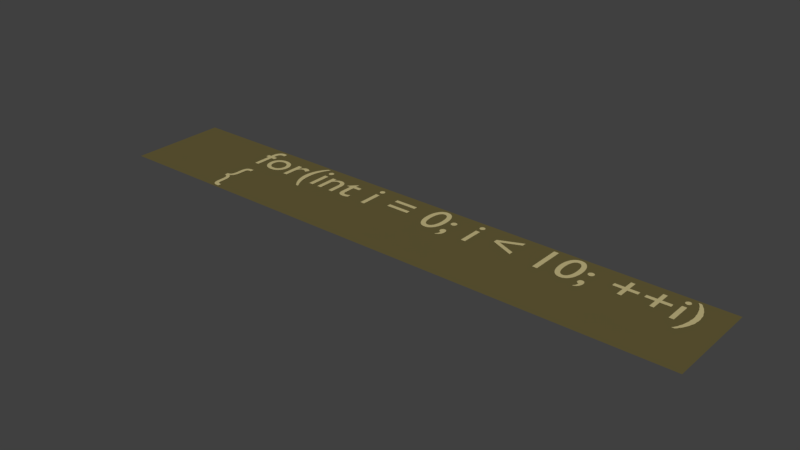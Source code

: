 # Source: 5.blend  (saved by Blender 2.78.0; exported with 4.5.12 LTS)
import bpy
from mathutils import Matrix  # noqa: F401  (used for matrix-valued properties, if any)

bpy.ops.wm.read_factory_settings(use_empty=True)
scene = bpy.context.scene
scene.name = 'Scene'

# ---- collections
col_collection_1 = bpy.data.collections.new('Collection 1'); scene.collection.children.link(col_collection_1)

# ---- materials (node trees are filled in below, after node groups)
mat_material_009 = bpy.data.materials.new('Material.009')
mat_material_009.alpha_threshold = 0.0
mat_material_009.use_transparent_shadow = False
mat_material_009.diffuse_color = (0.5395, 0.4621, 0.2232, 1.0)
mat_material_009.roughness = 0.5
mat_material_010 = bpy.data.materials.new('Material.010')
mat_material_010.alpha_threshold = 0.0
mat_material_010.use_transparent_shadow = False
mat_material_010.diffuse_color = (0.1274, 0.1046, 0.0382, 1.0)
mat_material_010.roughness = 0.5

# ---- material node trees

# ---- world
world_world = bpy.data.worlds.new('World'); scene.world = world_world
world_world.color = (0.05088, 0.05088, 0.05088)
world_world.use_sun_shadow = False
world_world.sun_shadow_jitter_overblur = 0.0
world_world.cycles.sampling_method = 'MANUAL'

# ---- meshes
me_mesh_005 = bpy.data.meshes.new('Mesh.005')
me_mesh_005.from_pydata([(1.14, -6.781, 0.0), (1.159, -6.782, 0.0), (1.176, -6.786, 0.0), (1.19, -6.792, 0.0), (1.203, -6.801, 0.0), (1.213, -6.811, 0.0), (1.221, -6.824, 0.0), (1.228, -6.839, 0.0), (1.233, -6.856, 0.0), (1.237, -6.876, 0.0), (1.239, -6.897, 0.0), (1.241, -6.919, 0.0), (1.241, -6.944, 0.0), (1.241, -7.032, 0.0), (1.242, -7.06, 0.0), (1.244, -7.085, 0.0), (1.248, -7.109, 0.0), (1.254, -7.13, 0.0), (1.262, -7.148, 0.0), (1.272, -7.164, 0.0), (1.284, -7.178, 0.0), (1.299, -7.19, 0.0), (1.316, -7.199, 0.0), (1.335, -7.205, 0.0), (1.358, -7.209, 0.0), (1.383, -7.21, 0.0), (1.422, -7.21, 0.0), (1.422, -7.134, 0.0), (1.407, -7.134, 0.0), (1.391, -7.134, 0.0), (1.376, -7.132, 0.0), (1.364, -7.13, 0.0), (1.354, -7.126, 0.0), (1.346, -7.121, 0.0), (1.339, -7.115, 0.0), (1.333, -7.106, 0.0), (1.329, -7.096, 0.0), (1.326, -7.084, 0.0), (1.324, -7.069, 0.0), (1.323, -7.052, 0.0), (1.323, -7.033, 0.0), (1.323, -6.961, 0.0), (1.322, -6.929, 0.0), (1.321, -6.9, 0.0), (1.318, -6.874, 0.0), (1.313, -6.851, 0.0), (1.307, -6.831, 0.0), (1.3, -6.812, 0.0), (1.291, -6.796, 0.0), (1.281, -6.782, 0.0), (1.269, -6.77, 0.0), (1.255, -6.759, 0.0), (1.239, -6.749, 0.0), (1.221, -6.741, 0.0), (1.239, -6.733, 0.0), (1.255, -6.723, 0.0), (1.269, -6.712, 0.0), (1.281, -6.7, 0.0), (1.291, -6.686, 0.0), (1.3, -6.67, 0.0), (1.307, -6.651, 0.0), (1.313, -6.631, 0.0), (1.318, -6.608, 0.0), (1.321, -6.582, 0.0), (1.322, -6.553, 0.0), (1.323, -6.521, 0.0), (1.323, -6.449, 0.0), (1.323, -6.43, 0.0), (1.324, -6.413, 0.0), (1.326, -6.398, 0.0), (1.329, -6.386, 0.0), (1.333, -6.376, 0.0), (1.339, -6.367, 0.0), (1.346, -6.361, 0.0), (1.354, -6.356, 0.0), (1.364, -6.352, 0.0), (1.376, -6.35, 0.0), (1.391, -6.348, 0.0), (1.407, -6.348, 0.0), (1.422, -6.348, 0.0), (1.422, -6.272, 0.0), (1.383, -6.272, 0.0), (1.358, -6.273, 0.0), (1.335, -6.277, 0.0), (1.316, -6.284, 0.0), (1.299, -6.292, 0.0), (1.284, -6.304, 0.0), (1.272, -6.318, 0.0), (1.262, -6.334, 0.0), (1.254, -6.352, 0.0), (1.248, -6.373, 0.0), (1.244, -6.397, 0.0), (1.242, -6.422, 0.0), (1.241, -6.45, 0.0), (1.241, -6.538, 0.0), (1.241, -6.563, 0.0), (1.239, -6.585, 0.0), (1.237, -6.607, 0.0), (1.233, -6.626, 0.0), (1.228, -6.643, 0.0), (1.221, -6.658, 0.0), (1.213, -6.671, 0.0), (1.203, -6.681, 0.0), (1.19, -6.69, 0.0), (1.176, -6.696, 0.0), (1.159, -6.7, 0.0), (1.14, -6.701, 0.0), (10.72, -5.768, 0.0), (10.72, -5.813, 0.0), (10.71, -5.856, 0.0), (10.71, -5.898, 0.0), (10.7, -5.94, 0.0), (10.69, -5.98, 0.0), (10.68, -6.018, 0.0), (10.67, -6.056, 0.0), (10.65, -6.093, 0.0), (10.64, -6.129, 0.0), (10.62, -6.164, 0.0), (10.6, -6.197, 0.0), (10.57, -6.23, 0.0), (10.63, -6.23, 0.0), (10.66, -6.199, 0.0), (10.68, -6.166, 0.0), (10.71, -6.132, 0.0), (10.73, -6.095, 0.0), (10.75, -6.057, 0.0), (10.77, -6.018, 0.0), (10.78, -5.977, 0.0), (10.8, -5.936, 0.0), (10.81, -5.894, 0.0), (10.81, -5.852, 0.0), (10.82, -5.81, 0.0), (10.82, -5.768, 0.0), (10.82, -5.726, 0.0), (10.81, -5.684, 0.0), (10.81, -5.642, 0.0), (10.8, -5.6, 0.0), (10.78, -5.559, 0.0), (10.77, -5.518, 0.0), (10.75, -5.479, 0.0), (10.73, -5.441, 0.0), (10.71, -5.404, 0.0), (10.68, -5.37, 0.0), (10.66, -5.337, 0.0), (10.63, -5.306, 0.0), (10.57, -5.306, 0.0), (10.6, -5.339, 0.0), (10.62, -5.372, 0.0), (10.64, -5.407, 0.0), (10.65, -5.443, 0.0), (10.67, -5.48, 0.0), (10.68, -5.517, 0.0), (10.69, -5.556, 0.0), (10.7, -5.596, 0.0), (10.71, -5.638, 0.0), (10.71, -5.68, 0.0), (10.72, -5.723, 0.0), (10.5, -5.551, 0.0), (10.41, -5.551, 0.0), (10.41, -6.0, 0.0), (10.5, -6.0, 0.0), (10.51, -5.415, 0.0), (10.51, -5.408, 0.0), (10.5, -5.401, 0.0), (10.5, -5.394, 0.0), (10.5, -5.388, 0.0), (10.49, -5.383, 0.0), (10.49, -5.378, 0.0), (10.49, -5.373, 0.0), (10.48, -5.369, 0.0), (10.47, -5.366, 0.0), (10.47, -5.364, 0.0), (10.46, -5.362, 0.0), (10.45, -5.362, 0.0), (10.45, -5.362, 0.0), (10.44, -5.364, 0.0), (10.43, -5.366, 0.0), (10.43, -5.369, 0.0), (10.42, -5.373, 0.0), (10.42, -5.378, 0.0), (10.41, -5.383, 0.0), (10.41, -5.388, 0.0), (10.4, -5.394, 0.0), (10.4, -5.401, 0.0), (10.4, -5.408, 0.0), (10.4, -5.415, 0.0), (10.4, -5.422, 0.0), (10.4, -5.429, 0.0), (10.4, -5.436, 0.0), (10.41, -5.442, 0.0), (10.41, -5.447, 0.0), (10.42, -5.452, 0.0), (10.42, -5.457, 0.0), (10.43, -5.461, 0.0), (10.43, -5.464, 0.0), (10.44, -5.466, 0.0), (10.45, -5.468, 0.0), (10.45, -5.468, 0.0), (10.46, -5.468, 0.0), (10.47, -5.466, 0.0), (10.47, -5.464, 0.0), (10.48, -5.461, 0.0), (10.49, -5.457, 0.0), (10.49, -5.452, 0.0), (10.49, -5.447, 0.0), (10.5, -5.442, 0.0), (10.5, -5.436, 0.0), (10.5, -5.429, 0.0), (10.51, -5.422, 0.0), (10.01, -5.411, 0.0), (10.01, -5.606, 0.0), (9.815, -5.606, 0.0), (9.815, -5.688, 0.0), (10.01, -5.688, 0.0), (10.01, -5.883, 0.0), (10.09, -5.883, 0.0), (10.09, -5.688, 0.0), (10.29, -5.688, 0.0), (10.29, -5.606, 0.0), (10.09, -5.606, 0.0), (10.09, -5.411, 0.0), (9.426, -5.411, 0.0), (9.426, -5.606, 0.0), (9.231, -5.606, 0.0), (9.231, -5.688, 0.0), (9.426, -5.688, 0.0), (9.426, -5.883, 0.0), (9.508, -5.883, 0.0), (9.508, -5.688, 0.0), (9.703, -5.688, 0.0), (9.703, -5.606, 0.0), (9.508, -5.606, 0.0), (9.508, -5.411, 0.0), (8.847, -5.602, 0.0), (8.846, -5.594, 0.0), (8.845, -5.586, 0.0), (8.842, -5.579, 0.0), (8.839, -5.572, 0.0), (8.834, -5.565, 0.0), (8.829, -5.56, 0.0), (8.824, -5.555, 0.0), (8.817, -5.55, 0.0), (8.81, -5.547, 0.0), (8.803, -5.544, 0.0), (8.795, -5.543, 0.0), (8.787, -5.542, 0.0), (8.779, -5.543, 0.0), (8.771, -5.544, 0.0), (8.764, -5.547, 0.0), (8.757, -5.55, 0.0), (8.75, -5.555, 0.0), (8.745, -5.56, 0.0), (8.74, -5.565, 0.0), (8.735, -5.572, 0.0), (8.732, -5.579, 0.0), (8.729, -5.586, 0.0), (8.728, -5.594, 0.0), (8.727, -5.602, 0.0), (8.728, -5.61, 0.0), (8.729, -5.618, 0.0), (8.732, -5.625, 0.0), (8.735, -5.632, 0.0), (8.74, -5.639, 0.0), (8.745, -5.644, 0.0), (8.75, -5.649, 0.0), (8.757, -5.654, 0.0), (8.764, -5.657, 0.0), (8.771, -5.66, 0.0), (8.779, -5.661, 0.0), (8.787, -5.662, 0.0), (8.795, -5.661, 0.0), (8.803, -5.66, 0.0), (8.81, -5.657, 0.0), (8.817, -5.654, 0.0), (8.824, -5.649, 0.0), (8.829, -5.644, 0.0), (8.834, -5.639, 0.0), (8.839, -5.632, 0.0), (8.842, -5.625, 0.0), (8.845, -5.618, 0.0), (8.846, -5.61, 0.0), (8.739, -6.115, 0.0), (8.757, -6.109, 0.0), (8.773, -6.101, 0.0), (8.788, -6.092, 0.0), (8.801, -6.082, 0.0), (8.813, -6.071, 0.0), (8.824, -6.058, 0.0), (8.833, -6.044, 0.0), (8.84, -6.03, 0.0), (8.846, -6.014, 0.0), (8.85, -5.997, 0.0), (8.852, -5.98, 0.0), (8.853, -5.962, 0.0), (8.852, -5.949, 0.0), (8.851, -5.937, 0.0), (8.848, -5.926, 0.0), (8.845, -5.915, 0.0), (8.84, -5.905, 0.0), (8.835, -5.896, 0.0), (8.829, -5.888, 0.0), (8.822, -5.882, 0.0), (8.814, -5.876, 0.0), (8.805, -5.872, 0.0), (8.796, -5.87, 0.0), (8.786, -5.869, 0.0), (8.778, -5.869, 0.0), (8.77, -5.871, 0.0), (8.762, -5.873, 0.0), (8.755, -5.876, 0.0), (8.749, -5.88, 0.0), (8.743, -5.885, 0.0), (8.738, -5.89, 0.0), (8.734, -5.896, 0.0), (8.731, -5.904, 0.0), (8.728, -5.912, 0.0), (8.727, -5.92, 0.0), (8.726, -5.93, 0.0), (8.726, -5.938, 0.0), (8.728, -5.945, 0.0), (8.73, -5.952, 0.0), (8.733, -5.959, 0.0), (8.736, -5.965, 0.0), (8.741, -5.97, 0.0), (8.745, -5.975, 0.0), (8.751, -5.979, 0.0), (8.757, -5.983, 0.0), (8.764, -5.985, 0.0), (8.771, -5.988, 0.0), (8.779, -5.989, 0.0), (8.779, -5.999, 0.0), (8.78, -6.008, 0.0), (8.779, -6.018, 0.0), (8.779, -6.027, 0.0), (8.777, -6.036, 0.0), (8.775, -6.044, 0.0), (8.772, -6.053, 0.0), (8.768, -6.062, 0.0), (8.763, -6.07, 0.0), (8.756, -6.079, 0.0), (8.748, -6.087, 0.0), (8.739, -6.096, 0.0), (8.648, -5.659, 0.0), (8.646, -5.608, 0.0), (8.641, -5.56, 0.0), (8.632, -5.516, 0.0), (8.62, -5.475, 0.0), (8.605, -5.438, 0.0), (8.587, -5.405, 0.0), (8.567, -5.377, 0.0), (8.544, -5.353, 0.0), (8.518, -5.334, 0.0), (8.49, -5.32, 0.0), (8.46, -5.312, 0.0), (8.428, -5.309, 0.0), (8.396, -5.312, 0.0), (8.366, -5.32, 0.0), (8.338, -5.334, 0.0), (8.312, -5.353, 0.0), (8.289, -5.377, 0.0), (8.268, -5.405, 0.0), (8.251, -5.438, 0.0), (8.236, -5.475, 0.0), (8.224, -5.516, 0.0), (8.215, -5.56, 0.0), (8.21, -5.608, 0.0), (8.208, -5.659, 0.0), (8.21, -5.71, 0.0), (8.215, -5.758, 0.0), (8.224, -5.802, 0.0), (8.236, -5.843, 0.0), (8.251, -5.88, 0.0), (8.269, -5.913, 0.0), (8.289, -5.941, 0.0), (8.312, -5.965, 0.0), (8.338, -5.984, 0.0), (8.366, -5.998, 0.0), (8.396, -6.006, 0.0), (8.428, -6.009, 0.0), (8.46, -6.006, 0.0), (8.49, -5.998, 0.0), (8.518, -5.984, 0.0), (8.544, -5.965, 0.0), (8.567, -5.941, 0.0), (8.588, -5.913, 0.0), (8.605, -5.88, 0.0), (8.62, -5.843, 0.0), (8.632, -5.802, 0.0), (8.641, -5.758, 0.0), (8.646, -5.71, 0.0), (8.55, -5.659, 0.0), (8.549, -5.698, 0.0), (8.546, -5.734, 0.0), (8.542, -5.767, 0.0), (8.535, -5.797, 0.0), (8.527, -5.824, 0.0), (8.517, -5.847, 0.0), (8.506, -5.868, 0.0), (8.493, -5.885, 0.0), (8.479, -5.898, 0.0), (8.463, -5.908, 0.0), (8.446, -5.914, 0.0), (8.428, -5.916, 0.0), (8.41, -5.914, 0.0), (8.393, -5.908, 0.0), (8.377, -5.898, 0.0), (8.363, -5.885, 0.0), (8.35, -5.868, 0.0), (8.339, -5.847, 0.0), (8.329, -5.824, 0.0), (8.321, -5.797, 0.0), (8.314, -5.767, 0.0), (8.31, -5.734, 0.0), (8.307, -5.698, 0.0), (8.306, -5.659, 0.0), (8.307, -5.62, 0.0), (8.31, -5.584, 0.0), (8.314, -5.551, 0.0), (8.321, -5.521, 0.0), (8.329, -5.494, 0.0), (8.339, -5.471, 0.0), (8.35, -5.45, 0.0), (8.363, -5.433, 0.0), (8.377, -5.42, 0.0), (8.393, -5.41, 0.0), (8.41, -5.404, 0.0), (8.428, -5.402, 0.0), (8.446, -5.404, 0.0), (8.463, -5.41, 0.0), (8.479, -5.42, 0.0), (8.493, -5.433, 0.0), (8.506, -5.45, 0.0), (8.517, -5.47, 0.0), (8.527, -5.494, 0.0), (8.535, -5.521, 0.0), (8.542, -5.551, 0.0), (8.546, -5.584, 0.0), (8.549, -5.62, 0.0), (7.978, -5.318, 0.0), (7.88, -5.318, 0.0), (7.88, -6.0, 0.0), (7.978, -6.0, 0.0), (6.871, -5.687, 0.0), (7.345, -5.889, 0.0), (7.345, -5.802, 0.0), (6.969, -5.646, 0.0), (7.345, -5.49, 0.0), (7.345, -5.403, 0.0), (6.871, -5.605, 0.0), (6.473, -5.551, 0.0), (6.384, -5.551, 0.0), (6.384, -6.0, 0.0), (6.473, -6.0, 0.0), (6.482, -5.415, 0.0), (6.482, -5.408, 0.0), (6.48, -5.401, 0.0), (6.478, -5.394, 0.0), (6.475, -5.388, 0.0), (6.471, -5.383, 0.0), (6.466, -5.378, 0.0), (6.461, -5.373, 0.0), (6.456, -5.369, 0.0), (6.45, -5.366, 0.0), (6.443, -5.364, 0.0), (6.436, -5.362, 0.0), (6.429, -5.362, 0.0), (6.422, -5.362, 0.0), (6.415, -5.364, 0.0), (6.408, -5.366, 0.0), (6.402, -5.369, 0.0), (6.397, -5.373, 0.0), (6.392, -5.378, 0.0), (6.387, -5.383, 0.0), (6.383, -5.388, 0.0), (6.38, -5.394, 0.0), (6.378, -5.401, 0.0), (6.376, -5.408, 0.0), (6.376, -5.415, 0.0), (6.376, -5.422, 0.0), (6.378, -5.429, 0.0), (6.38, -5.436, 0.0), (6.383, -5.442, 0.0), (6.387, -5.447, 0.0), (6.392, -5.452, 0.0), (6.397, -5.457, 0.0), (6.402, -5.461, 0.0), (6.408, -5.464, 0.0), (6.415, -5.466, 0.0), (6.422, -5.468, 0.0), (6.429, -5.468, 0.0), (6.436, -5.468, 0.0), (6.443, -5.466, 0.0), (6.45, -5.464, 0.0), (6.456, -5.461, 0.0), (6.461, -5.457, 0.0), (6.466, -5.452, 0.0), (6.471, -5.447, 0.0), (6.475, -5.442, 0.0), (6.478, -5.436, 0.0), (6.48, -5.429, 0.0), (6.482, -5.422, 0.0), (5.991, -5.602, 0.0), (5.99, -5.594, 0.0), (5.989, -5.586, 0.0), (5.986, -5.579, 0.0), (5.983, -5.572, 0.0), (5.978, -5.565, 0.0), (5.973, -5.56, 0.0), (5.968, -5.555, 0.0), (5.961, -5.55, 0.0), (5.954, -5.547, 0.0), (5.947, -5.544, 0.0), (5.939, -5.543, 0.0), (5.931, -5.542, 0.0), (5.923, -5.543, 0.0), (5.915, -5.544, 0.0), (5.908, -5.547, 0.0), (5.901, -5.55, 0.0), (5.894, -5.555, 0.0), (5.889, -5.56, 0.0), (5.884, -5.565, 0.0), (5.879, -5.572, 0.0), (5.876, -5.579, 0.0), (5.873, -5.586, 0.0), (5.872, -5.594, 0.0), (5.871, -5.602, 0.0), (5.872, -5.61, 0.0), (5.873, -5.618, 0.0), (5.876, -5.625, 0.0), (5.879, -5.632, 0.0), (5.884, -5.639, 0.0), (5.889, -5.644, 0.0), (5.894, -5.649, 0.0), (5.901, -5.654, 0.0), (5.908, -5.657, 0.0), (5.915, -5.66, 0.0), (5.923, -5.661, 0.0), (5.931, -5.662, 0.0), (5.939, -5.661, 0.0), (5.947, -5.66, 0.0), (5.954, -5.657, 0.0), (5.961, -5.654, 0.0), (5.968, -5.649, 0.0), (5.973, -5.644, 0.0), (5.978, -5.639, 0.0), (5.983, -5.632, 0.0), (5.986, -5.625, 0.0), (5.989, -5.618, 0.0), (5.99, -5.61, 0.0), (5.883, -6.115, 0.0), (5.901, -6.109, 0.0), (5.917, -6.101, 0.0), (5.932, -6.092, 0.0), (5.945, -6.082, 0.0), (5.957, -6.071, 0.0), (5.968, -6.058, 0.0), (5.977, -6.044, 0.0), (5.984, -6.03, 0.0), (5.99, -6.014, 0.0), (5.994, -5.997, 0.0), (5.996, -5.98, 0.0), (5.997, -5.962, 0.0), (5.996, -5.949, 0.0), (5.995, -5.937, 0.0), (5.992, -5.926, 0.0), (5.989, -5.915, 0.0), (5.984, -5.905, 0.0), (5.979, -5.896, 0.0), (5.973, -5.888, 0.0), (5.966, -5.882, 0.0), (5.958, -5.876, 0.0), (5.949, -5.872, 0.0), (5.94, -5.87, 0.0), (5.93, -5.869, 0.0), (5.922, -5.869, 0.0), (5.914, -5.871, 0.0), (5.906, -5.873, 0.0), (5.899, -5.876, 0.0), (5.893, -5.88, 0.0), (5.887, -5.885, 0.0), (5.882, -5.89, 0.0), (5.878, -5.896, 0.0), (5.875, -5.904, 0.0), (5.872, -5.912, 0.0), (5.871, -5.92, 0.0), (5.87, -5.93, 0.0), (5.87, -5.938, 0.0), (5.872, -5.945, 0.0), (5.874, -5.952, 0.0), (5.877, -5.959, 0.0), (5.88, -5.965, 0.0), (5.884, -5.97, 0.0), (5.889, -5.975, 0.0), (5.895, -5.979, 0.0), (5.901, -5.983, 0.0), (5.908, -5.985, 0.0), (5.915, -5.988, 0.0), (5.923, -5.989, 0.0), (5.923, -5.999, 0.0), (5.924, -6.008, 0.0), (5.923, -6.018, 0.0), (5.923, -6.027, 0.0), (5.921, -6.036, 0.0), (5.919, -6.044, 0.0), (5.916, -6.053, 0.0), (5.912, -6.062, 0.0), (5.907, -6.07, 0.0), (5.9, -6.079, 0.0), (5.892, -6.087, 0.0), (5.883, -6.096, 0.0), (5.792, -5.659, 0.0), (5.79, -5.608, 0.0), (5.785, -5.56, 0.0), (5.776, -5.516, 0.0), (5.764, -5.475, 0.0), (5.749, -5.438, 0.0), (5.731, -5.405, 0.0), (5.711, -5.377, 0.0), (5.688, -5.353, 0.0), (5.662, -5.334, 0.0), (5.634, -5.32, 0.0), (5.604, -5.312, 0.0), (5.572, -5.309, 0.0), (5.54, -5.312, 0.0), (5.51, -5.32, 0.0), (5.482, -5.334, 0.0), (5.456, -5.353, 0.0), (5.433, -5.377, 0.0), (5.413, -5.405, 0.0), (5.395, -5.438, 0.0), (5.38, -5.475, 0.0), (5.368, -5.516, 0.0), (5.359, -5.56, 0.0), (5.354, -5.608, 0.0), (5.352, -5.659, 0.0), (5.354, -5.71, 0.0), (5.359, -5.758, 0.0), (5.368, -5.802, 0.0), (5.38, -5.843, 0.0), (5.395, -5.88, 0.0), (5.413, -5.913, 0.0), (5.433, -5.941, 0.0), (5.456, -5.965, 0.0), (5.482, -5.984, 0.0), (5.51, -5.998, 0.0), (5.54, -6.006, 0.0), (5.572, -6.009, 0.0), (5.604, -6.006, 0.0), (5.634, -5.998, 0.0), (5.662, -5.984, 0.0), (5.688, -5.965, 0.0), (5.711, -5.941, 0.0), (5.731, -5.913, 0.0), (5.749, -5.88, 0.0), (5.764, -5.843, 0.0), (5.776, -5.802, 0.0), (5.785, -5.758, 0.0), (5.79, -5.71, 0.0), (5.694, -5.659, 0.0), (5.693, -5.698, 0.0), (5.69, -5.734, 0.0), (5.686, -5.767, 0.0), (5.679, -5.797, 0.0), (5.671, -5.824, 0.0), (5.662, -5.847, 0.0), (5.65, -5.868, 0.0), (5.637, -5.885, 0.0), (5.623, -5.898, 0.0), (5.607, -5.908, 0.0), (5.59, -5.914, 0.0), (5.572, -5.916, 0.0), (5.554, -5.914, 0.0), (5.537, -5.908, 0.0), (5.521, -5.898, 0.0), (5.507, -5.885, 0.0), (5.494, -5.868, 0.0), (5.483, -5.847, 0.0), (5.473, -5.824, 0.0), (5.465, -5.797, 0.0), (5.458, -5.767, 0.0), (5.454, -5.734, 0.0), (5.451, -5.698, 0.0), (5.45, -5.659, 0.0), (5.451, -5.62, 0.0), (5.454, -5.584, 0.0), (5.458, -5.551, 0.0), (5.465, -5.521, 0.0), (5.473, -5.494, 0.0), (5.482, -5.471, 0.0), (5.494, -5.45, 0.0), (5.507, -5.433, 0.0), (5.521, -5.42, 0.0), (5.537, -5.41, 0.0), (5.554, -5.404, 0.0), (5.572, -5.402, 0.0), (5.59, -5.404, 0.0), (5.607, -5.41, 0.0), (5.623, -5.42, 0.0), (5.637, -5.433, 0.0), (5.65, -5.45, 0.0), (5.661, -5.47, 0.0), (5.671, -5.494, 0.0), (5.679, -5.521, 0.0), (5.686, -5.551, 0.0), (5.69, -5.584, 0.0), (5.693, -5.62, 0.0), (4.516, -5.497, 0.0), (4.516, -5.579, 0.0), (4.988, -5.579, 0.0), (4.988, -5.497, 0.0), (4.516, -5.715, 0.0), (4.516, -5.797, 0.0), (4.988, -5.797, 0.0), (4.988, -5.715, 0.0), (4.117, -5.551, 0.0), (4.028, -5.551, 0.0), (4.028, -6.0, 0.0), (4.117, -6.0, 0.0), (4.126, -5.415, 0.0), (4.126, -5.408, 0.0), (4.124, -5.401, 0.0), (4.122, -5.394, 0.0), (4.119, -5.388, 0.0), (4.115, -5.383, 0.0), (4.11, -5.378, 0.0), (4.105, -5.373, 0.0), (4.1, -5.369, 0.0), (4.094, -5.366, 0.0), (4.087, -5.364, 0.0), (4.08, -5.362, 0.0), (4.073, -5.362, 0.0), (4.066, -5.362, 0.0), (4.059, -5.364, 0.0), (4.052, -5.366, 0.0), (4.046, -5.369, 0.0), (4.041, -5.373, 0.0), (4.036, -5.378, 0.0), (4.031, -5.383, 0.0), (4.027, -5.388, 0.0), (4.024, -5.394, 0.0), (4.022, -5.401, 0.0), (4.02, -5.408, 0.0), (4.02, -5.415, 0.0), (4.02, -5.422, 0.0), (4.022, -5.429, 0.0), (4.024, -5.436, 0.0), (4.027, -5.442, 0.0), (4.031, -5.447, 0.0), (4.036, -5.452, 0.0), (4.041, -5.457, 0.0), (4.046, -5.461, 0.0), (4.052, -5.464, 0.0), (4.059, -5.466, 0.0), (4.066, -5.468, 0.0), (4.073, -5.468, 0.0), (4.08, -5.468, 0.0), (4.087, -5.466, 0.0), (4.094, -5.464, 0.0), (4.1, -5.461, 0.0), (4.105, -5.457, 0.0), (4.11, -5.452, 0.0), (4.115, -5.447, 0.0), (4.119, -5.442, 0.0), (4.122, -5.436, 0.0), (4.124, -5.429, 0.0), (4.126, -5.422, 0.0), (3.519, -5.458, 0.0), (3.352, -5.621, 0.0), (3.352, -5.631, 0.0), (3.43, -5.631, 0.0), (3.43, -5.868, 0.0), (3.431, -5.888, 0.0), (3.434, -5.907, 0.0), (3.439, -5.924, 0.0), (3.446, -5.941, 0.0), (3.455, -5.955, 0.0), (3.467, -5.969, 0.0), (3.48, -5.981, 0.0), (3.495, -5.99, 0.0), (3.512, -5.998, 0.0), (3.532, -6.004, 0.0), (3.553, -6.008, 0.0), (3.576, -6.009, 0.0), (3.584, -6.009, 0.0), (3.592, -6.008, 0.0), (3.601, -6.007, 0.0), (3.61, -6.005, 0.0), (3.62, -6.003, 0.0), (3.629, -6.0, 0.0), (3.639, -5.998, 0.0), (3.649, -5.994, 0.0), (3.658, -5.991, 0.0), (3.667, -5.987, 0.0), (3.676, -5.983, 0.0), (3.684, -5.979, 0.0), (3.684, -5.896, 0.0), (3.675, -5.901, 0.0), (3.666, -5.906, 0.0), (3.658, -5.91, 0.0), (3.649, -5.914, 0.0), (3.64, -5.918, 0.0), (3.632, -5.921, 0.0), (3.624, -5.923, 0.0), (3.615, -5.925, 0.0), (3.607, -5.927, 0.0), (3.599, -5.928, 0.0), (3.591, -5.929, 0.0), (3.583, -5.929, 0.0), (3.576, -5.929, 0.0), (3.569, -5.928, 0.0), (3.562, -5.926, 0.0), (3.555, -5.923, 0.0), (3.548, -5.92, 0.0), (3.541, -5.915, 0.0), (3.535, -5.909, 0.0), (3.53, -5.902, 0.0), (3.525, -5.894, 0.0), (3.522, -5.884, 0.0), (3.52, -5.873, 0.0), (3.519, -5.861, 0.0), (3.519, -5.631, 0.0), (3.661, -5.631, 0.0), (3.661, -5.551, 0.0), (3.519, -5.551, 0.0), (3.002, -5.551, 0.0), (2.913, -5.551, 0.0), (2.913, -6.0, 0.0), (3.002, -6.0, 0.0), (3.002, -5.678, 0.0), (3.012, -5.667, 0.0), (3.022, -5.657, 0.0), (3.032, -5.648, 0.0), (3.041, -5.64, 0.0), (3.05, -5.634, 0.0), (3.059, -5.628, 0.0), (3.068, -5.623, 0.0), (3.077, -5.619, 0.0), (3.086, -5.617, 0.0), (3.095, -5.615, 0.0), (3.104, -5.613, 0.0), (3.114, -5.613, 0.0), (3.127, -5.614, 0.0), (3.139, -5.616, 0.0), (3.151, -5.621, 0.0), (3.161, -5.627, 0.0), (3.17, -5.634, 0.0), (3.178, -5.643, 0.0), (3.185, -5.653, 0.0), (3.191, -5.664, 0.0), (3.196, -5.677, 0.0), (3.199, -5.691, 0.0), (3.201, -5.706, 0.0), (3.202, -5.722, 0.0), (3.202, -6.0, 0.0), (3.291, -6.0, 0.0), (3.291, -5.723, 0.0), (3.29, -5.694, 0.0), (3.286, -5.667, 0.0), (3.279, -5.643, 0.0), (3.27, -5.621, 0.0), (3.259, -5.603, 0.0), (3.246, -5.586, 0.0), (3.232, -5.573, 0.0), (3.215, -5.562, 0.0), (3.198, -5.553, 0.0), (3.179, -5.547, 0.0), (3.159, -5.543, 0.0), (3.138, -5.542, 0.0), (3.126, -5.543, 0.0), (3.113, -5.544, 0.0), (3.101, -5.547, 0.0), (3.089, -5.55, 0.0), (3.077, -5.555, 0.0), (3.065, -5.56, 0.0), (3.054, -5.566, 0.0), (3.043, -5.573, 0.0), (3.032, -5.581, 0.0), (3.022, -5.59, 0.0), (3.013, -5.6, 0.0), (3.004, -5.61, 0.0), (3.002, -5.61, 0.0), (2.787, -5.551, 0.0), (2.698, -5.551, 0.0), (2.698, -6.0, 0.0), (2.787, -6.0, 0.0), (2.796, -5.415, 0.0), (2.796, -5.408, 0.0), (2.794, -5.401, 0.0), (2.792, -5.394, 0.0), (2.789, -5.388, 0.0), (2.785, -5.383, 0.0), (2.78, -5.378, 0.0), (2.775, -5.373, 0.0), (2.77, -5.369, 0.0), (2.764, -5.366, 0.0), (2.757, -5.364, 0.0), (2.75, -5.362, 0.0), (2.743, -5.362, 0.0), (2.736, -5.362, 0.0), (2.729, -5.364, 0.0), (2.722, -5.366, 0.0), (2.716, -5.369, 0.0), (2.711, -5.373, 0.0), (2.706, -5.378, 0.0), (2.701, -5.383, 0.0), (2.697, -5.388, 0.0), (2.694, -5.394, 0.0), (2.692, -5.401, 0.0), (2.69, -5.408, 0.0), (2.69, -5.415, 0.0), (2.69, -5.422, 0.0), (2.692, -5.429, 0.0), (2.694, -5.436, 0.0), (2.697, -5.442, 0.0), (2.701, -5.447, 0.0), (2.706, -5.452, 0.0), (2.711, -5.457, 0.0), (2.716, -5.461, 0.0), (2.722, -5.464, 0.0), (2.729, -5.466, 0.0), (2.736, -5.468, 0.0), (2.743, -5.468, 0.0), (2.75, -5.468, 0.0), (2.757, -5.466, 0.0), (2.764, -5.464, 0.0), (2.77, -5.461, 0.0), (2.775, -5.457, 0.0), (2.78, -5.452, 0.0), (2.785, -5.447, 0.0), (2.789, -5.442, 0.0), (2.792, -5.436, 0.0), (2.794, -5.429, 0.0), (2.796, -5.422, 0.0), (2.477, -5.768, 0.0), (2.478, -5.723, 0.0), (2.481, -5.68, 0.0), (2.486, -5.638, 0.0), (2.493, -5.596, 0.0), (2.502, -5.556, 0.0), (2.513, -5.518, 0.0), (2.526, -5.48, 0.0), (2.541, -5.443, 0.0), (2.558, -5.407, 0.0), (2.577, -5.372, 0.0), (2.598, -5.339, 0.0), (2.621, -5.306, 0.0), (2.568, -5.306, 0.0), (2.539, -5.337, 0.0), (2.512, -5.37, 0.0), (2.487, -5.404, 0.0), (2.465, -5.441, 0.0), (2.444, -5.479, 0.0), (2.426, -5.518, 0.0), (2.411, -5.559, 0.0), (2.398, -5.6, 0.0), (2.388, -5.642, 0.0), (2.38, -5.684, 0.0), (2.376, -5.726, 0.0), (2.374, -5.768, 0.0), (2.376, -5.81, 0.0), (2.38, -5.852, 0.0), (2.388, -5.894, 0.0), (2.398, -5.936, 0.0), (2.411, -5.977, 0.0), (2.426, -6.018, 0.0), (2.444, -6.057, 0.0), (2.465, -6.095, 0.0), (2.487, -6.132, 0.0), (2.512, -6.166, 0.0), (2.539, -6.199, 0.0), (2.568, -6.23, 0.0), (2.621, -6.23, 0.0), (2.598, -6.197, 0.0), (2.577, -6.164, 0.0), (2.558, -6.129, 0.0), (2.541, -6.093, 0.0), (2.526, -6.056, 0.0), (2.513, -6.018, 0.0), (2.502, -5.98, 0.0), (2.493, -5.94, 0.0), (2.486, -5.898, 0.0), (2.481, -5.856, 0.0), (2.478, -5.813, 0.0), (1.983, -5.551, 0.0), (1.983, -6.0, 0.0), (2.072, -6.0, 0.0), (2.072, -5.765, 0.0), (2.073, -5.746, 0.0), (2.076, -5.728, 0.0), (2.08, -5.711, 0.0), (2.087, -5.695, 0.0), (2.094, -5.68, 0.0), (2.104, -5.667, 0.0), (2.114, -5.656, 0.0), (2.126, -5.646, 0.0), (2.138, -5.638, 0.0), (2.152, -5.632, 0.0), (2.166, -5.628, 0.0), (2.181, -5.627, 0.0), (2.187, -5.627, 0.0), (2.193, -5.628, 0.0), (2.199, -5.63, 0.0), (2.206, -5.633, 0.0), (2.213, -5.636, 0.0), (2.22, -5.639, 0.0), (2.228, -5.643, 0.0), (2.235, -5.648, 0.0), (2.243, -5.653, 0.0), (2.25, -5.659, 0.0), (2.257, -5.665, 0.0), (2.264, -5.671, 0.0), (2.311, -5.594, 0.0), (2.302, -5.586, 0.0), (2.293, -5.578, 0.0), (2.284, -5.571, 0.0), (2.275, -5.565, 0.0), (2.266, -5.56, 0.0), (2.257, -5.555, 0.0), (2.248, -5.551, 0.0), (2.24, -5.548, 0.0), (2.231, -5.545, 0.0), (2.222, -5.543, 0.0), (2.213, -5.542, 0.0), (2.204, -5.542, 0.0), (2.193, -5.543, 0.0), (2.183, -5.545, 0.0), (2.172, -5.548, 0.0), (2.162, -5.553, 0.0), (2.151, -5.56, 0.0), (2.14, -5.568, 0.0), (2.129, -5.578, 0.0), (2.118, -5.59, 0.0), (2.107, -5.603, 0.0), (2.096, -5.618, 0.0), (2.085, -5.635, 0.0), (2.074, -5.654, 0.0), (2.072, -5.654, 0.0), (2.072, -5.551, 0.0), (1.635, -5.542, 0.0), (1.602, -5.544, 0.0), (1.571, -5.55, 0.0), (1.541, -5.56, 0.0), (1.514, -5.573, 0.0), (1.489, -5.589, 0.0), (1.466, -5.608, 0.0), (1.446, -5.63, 0.0), (1.43, -5.654, 0.0), (1.416, -5.681, 0.0), (1.406, -5.709, 0.0), (1.4, -5.739, 0.0), (1.398, -5.771, 0.0), (1.4, -5.805, 0.0), (1.406, -5.837, 0.0), (1.416, -5.866, 0.0), (1.429, -5.894, 0.0), (1.445, -5.919, 0.0), (1.465, -5.942, 0.0), (1.487, -5.961, 0.0), (1.512, -5.978, 0.0), (1.54, -5.991, 0.0), (1.57, -6.001, 0.0), (1.601, -6.007, 0.0), (1.635, -6.009, 0.0), (1.67, -6.007, 0.0), (1.703, -6.001, 0.0), (1.734, -5.992, 0.0), (1.762, -5.979, 0.0), (1.788, -5.963, 0.0), (1.811, -5.943, 0.0), (1.83, -5.921, 0.0), (1.847, -5.896, 0.0), (1.86, -5.868, 0.0), (1.87, -5.838, 0.0), (1.876, -5.806, 0.0), (1.878, -5.771, 0.0), (1.876, -5.739, 0.0), (1.87, -5.708, 0.0), (1.86, -5.679, 0.0), (1.846, -5.653, 0.0), (1.829, -5.628, 0.0), (1.809, -5.607, 0.0), (1.786, -5.588, 0.0), (1.761, -5.572, 0.0), (1.732, -5.559, 0.0), (1.702, -5.55, 0.0), (1.669, -5.544, 0.0), (1.634, -5.622, 0.0), (1.656, -5.623, 0.0), (1.676, -5.627, 0.0), (1.695, -5.633, 0.0), (1.713, -5.642, 0.0), (1.729, -5.652, 0.0), (1.744, -5.664, 0.0), (1.756, -5.679, 0.0), (1.767, -5.694, 0.0), (1.776, -5.712, 0.0), (1.782, -5.731, 0.0), (1.786, -5.751, 0.0), (1.787, -5.772, 0.0), (1.786, -5.795, 0.0), (1.782, -5.817, 0.0), (1.776, -5.837, 0.0), (1.768, -5.856, 0.0), (1.758, -5.872, 0.0), (1.746, -5.887, 0.0), (1.732, -5.899, 0.0), (1.715, -5.91, 0.0), (1.698, -5.918, 0.0), (1.678, -5.924, 0.0), (1.657, -5.928, 0.0), (1.634, -5.929, 0.0), (1.613, -5.928, 0.0), (1.593, -5.924, 0.0), (1.575, -5.918, 0.0), (1.558, -5.909, 0.0), (1.543, -5.898, 0.0), (1.529, -5.886, 0.0), (1.517, -5.871, 0.0), (1.507, -5.854, 0.0), (1.5, -5.836, 0.0), (1.494, -5.816, 0.0), (1.49, -5.794, 0.0), (1.489, -5.771, 0.0), (1.49, -5.75, 0.0), (1.494, -5.73, 0.0), (1.5, -5.711, 0.0), (1.508, -5.694, 0.0), (1.518, -5.678, 0.0), (1.53, -5.664, 0.0), (1.544, -5.652, 0.0), (1.559, -5.642, 0.0), (1.576, -5.633, 0.0), (1.594, -5.627, 0.0), (1.614, -5.623, 0.0), (1.408, -5.318, 0.0), (1.389, -5.313, 0.0), (1.371, -5.31, 0.0), (1.354, -5.309, 0.0), (1.338, -5.309, 0.0), (1.324, -5.31, 0.0), (1.31, -5.313, 0.0), (1.296, -5.316, 0.0), (1.284, -5.321, 0.0), (1.272, -5.328, 0.0), (1.261, -5.335, 0.0), (1.251, -5.343, 0.0), (1.241, -5.352, 0.0), (1.232, -5.361, 0.0), (1.224, -5.371, 0.0), (1.217, -5.381, 0.0), (1.21, -5.391, 0.0), (1.204, -5.403, 0.0), (1.199, -5.416, 0.0), (1.195, -5.429, 0.0), (1.191, -5.444, 0.0), (1.188, -5.46, 0.0), (1.186, -5.478, 0.0), (1.184, -5.497, 0.0), (1.184, -5.518, 0.0), (1.184, -5.551, 0.0), (1.121, -5.551, 0.0), (1.121, -5.631, 0.0), (1.184, -5.631, 0.0), (1.184, -6.0, 0.0), (1.273, -6.0, 0.0), (1.273, -5.631, 0.0), (1.354, -5.631, 0.0), (1.354, -5.551, 0.0), (1.273, -5.551, 0.0), (1.273, -5.508, 0.0), (1.273, -5.491, 0.0), (1.275, -5.476, 0.0), (1.278, -5.462, 0.0), (1.282, -5.449, 0.0), (1.287, -5.437, 0.0), (1.294, -5.427, 0.0), (1.302, -5.418, 0.0), (1.311, -5.41, 0.0), (1.323, -5.405, 0.0), (1.336, -5.4, 0.0), (1.351, -5.398, 0.0), (1.368, -5.397, 0.0), (1.372, -5.397, 0.0), (1.375, -5.397, 0.0), (1.379, -5.397, 0.0), (1.382, -5.398, 0.0), (1.385, -5.398, 0.0), (1.388, -5.399, 0.0), (1.391, -5.399, 0.0), (1.395, -5.4, 0.0), (1.398, -5.401, 0.0), (1.401, -5.402, 0.0), (1.404, -5.404, 0.0), (1.408, -5.405, 0.0), (-0.8854, -5.236, -0.01001), (11.28, -5.236, -0.01001), (-0.8854, -7.249, -0.01001), (11.28, -7.249, -0.01001)], [], [(82, 80, 81), (82, 79, 80), (83, 79, 82), (84, 79, 83), (85, 79, 84), (86, 79, 85), (87, 79, 86), (88, 79, 87), (89, 77, 88), (77, 78, 88), (78, 79, 88), (89, 76, 77), (89, 75, 76), (89, 74, 75), (90, 74, 89), (90, 73, 74), (90, 72, 73), (90, 71, 72), (91, 71, 90), (91, 70, 71), (91, 69, 70), (92, 69, 91), (92, 68, 69), (92, 67, 68), (93, 67, 92), (93, 66, 67), (93, 65, 66), (94, 65, 93), (94, 64, 65), (95, 64, 94), (95, 63, 64), (96, 63, 95), (96, 62, 63), (97, 62, 96), (98, 62, 97), (98, 61, 62), (99, 61, 98), (99, 60, 61), (100, 60, 99), (100, 59, 60), (101, 59, 100), (101, 58, 59), (102, 58, 101), (103, 58, 102), (103, 57, 58), (104, 57, 103), (105, 57, 104), (105, 56, 57), (106, 56, 105), (0, 56, 106), (0, 55, 56), (0, 53, 55), (53, 54, 55), (0, 52, 53), (0, 51, 52), (0, 50, 51), (0, 49, 50), (1, 49, 0), (1, 48, 49), (2, 48, 1), (3, 48, 2), (4, 48, 3), (4, 47, 48), (5, 47, 4), (6, 47, 5), (6, 46, 47), (7, 46, 6), (7, 45, 46), (8, 45, 7), (8, 44, 45), (9, 44, 8), (9, 43, 44), (10, 43, 9), (11, 43, 10), (11, 42, 43), (12, 42, 11), (12, 41, 42), (13, 41, 12), (13, 40, 41), (14, 40, 13), (14, 39, 40), (14, 38, 39), (15, 38, 14), (15, 37, 38), (15, 36, 37), (16, 36, 15), (16, 35, 36), (16, 34, 35), (17, 34, 16), (17, 33, 34), (17, 32, 33), (17, 31, 32), (18, 31, 17), (18, 30, 31), (18, 29, 30), (18, 28, 29), (18, 27, 28), (18, 26, 27), (19, 26, 18), (20, 26, 19), (21, 26, 20), (22, 26, 21), (23, 26, 22), (24, 26, 23), (25, 26, 24), (146, 144, 145), (146, 143, 144), (146, 142, 143), (147, 142, 146), (147, 141, 142), (148, 141, 147), (148, 140, 141), (149, 140, 148), (149, 139, 140), (150, 139, 149), (150, 138, 139), (151, 138, 150), (152, 138, 151), (152, 137, 138), (153, 137, 152), (153, 136, 137), (154, 136, 153), (154, 135, 136), (155, 135, 154), (155, 134, 135), (156, 134, 155), (156, 133, 134), (107, 133, 156), (107, 132, 133), (108, 132, 107), (108, 131, 132), (108, 130, 131), (109, 130, 108), (109, 129, 130), (110, 129, 109), (110, 128, 129), (111, 128, 110), (111, 127, 128), (112, 127, 111), (112, 126, 127), (113, 126, 112), (113, 125, 126), (114, 125, 113), (115, 125, 114), (115, 124, 125), (116, 124, 115), (116, 123, 124), (117, 123, 116), (117, 122, 123), (118, 122, 117), (118, 121, 122), (119, 121, 118), (119, 120, 121), (174, 172, 173), (174, 171, 172), (175, 171, 174), (175, 170, 171), (176, 170, 175), (176, 169, 170), (177, 169, 176), (177, 168, 169), (178, 168, 177), (178, 167, 168), (179, 167, 178), (179, 166, 167), (180, 166, 179), (180, 165, 166), (181, 165, 180), (181, 164, 165), (182, 164, 181), (182, 163, 164), (183, 163, 182), (183, 162, 163), (184, 162, 183), (184, 161, 162), (185, 161, 184), (186, 161, 185), (186, 208, 161), (186, 207, 208), (187, 207, 186), (187, 206, 207), (188, 206, 187), (188, 205, 206), (189, 205, 188), (189, 204, 205), (190, 204, 189), (190, 203, 204), (191, 203, 190), (191, 202, 203), (192, 202, 191), (192, 201, 202), (193, 201, 192), (193, 200, 201), (194, 200, 193), (194, 199, 200), (195, 199, 194), (195, 198, 199), (196, 198, 195), (196, 197, 198), (159, 157, 158), (159, 160, 157), (210, 220, 209), (210, 219, 220), (212, 210, 211), (212, 219, 210), (212, 218, 219), (212, 217, 218), (213, 217, 212), (214, 216, 213), (216, 217, 213), (214, 215, 216), (222, 232, 221), (222, 231, 232), (224, 222, 223), (224, 231, 222), (224, 230, 231), (224, 229, 230), (225, 229, 224), (226, 228, 225), (228, 229, 225), (226, 227, 228), (306, 304, 305), (307, 304, 306), (307, 303, 304), (308, 303, 307), (308, 302, 303), (309, 302, 308), (310, 302, 309), (310, 301, 302), (311, 301, 310), (311, 300, 301), (312, 300, 311), (312, 299, 300), (313, 299, 312), (313, 298, 299), (314, 298, 313), (315, 298, 314), (315, 297, 298), (316, 297, 315), (316, 296, 297), (317, 296, 316), (317, 295, 296), (318, 295, 317), (318, 294, 295), (319, 294, 318), (320, 294, 319), (320, 293, 294), (321, 293, 320), (322, 293, 321), (322, 292, 293), (323, 292, 322), (324, 292, 323), (325, 292, 324), (326, 292, 325), (326, 291, 292), (327, 291, 326), (328, 291, 327), (329, 291, 328), (330, 291, 329), (330, 290, 291), (331, 290, 330), (332, 290, 331), (332, 289, 290), (333, 289, 332), (334, 289, 333), (334, 288, 289), (335, 288, 334), (335, 287, 288), (336, 287, 335), (337, 287, 336), (337, 286, 287), (338, 286, 337), (339, 286, 338), (339, 285, 286), (340, 285, 339), (340, 284, 285), (341, 284, 340), (341, 283, 284), (281, 283, 341), (281, 282, 283), (246, 244, 245), (246, 243, 244), (247, 243, 246), (247, 242, 243), (248, 242, 247), (248, 241, 242), (249, 241, 248), (249, 240, 241), (250, 240, 249), (250, 239, 240), (251, 239, 250), (251, 238, 239), (252, 238, 251), (252, 237, 238), (253, 237, 252), (253, 236, 237), (254, 236, 253), (254, 235, 236), (255, 235, 254), (255, 234, 235), (256, 234, 255), (256, 233, 234), (257, 233, 256), (258, 233, 257), (258, 280, 233), (258, 279, 280), (259, 279, 258), (259, 278, 279), (260, 278, 259), (260, 277, 278), (261, 277, 260), (261, 276, 277), (262, 276, 261), (262, 275, 276), (263, 275, 262), (263, 274, 275), (264, 274, 263), (264, 273, 274), (265, 273, 264), (265, 272, 273), (266, 272, 265), (266, 271, 272), (267, 271, 266), (267, 270, 271), (268, 270, 267), (268, 269, 270), (355, 353, 354), (355, 352, 353), (356, 352, 355), (356, 351, 352), (357, 351, 356), (357, 350, 351), (358, 350, 357), (358, 349, 350), (359, 349, 358), (359, 348, 349), (360, 426, 359), (426, 348, 359), (360, 425, 426), (427, 348, 426), (428, 348, 427), (360, 424, 425), (428, 347, 348), (361, 424, 360), (429, 347, 428), (361, 423, 424), (430, 347, 429), (361, 422, 423), (431, 347, 430), (361, 421, 422), (431, 346, 347), (362, 421, 361), (432, 346, 431), (362, 420, 421), (433, 346, 432), (362, 419, 420), (433, 345, 346), (363, 419, 362), (434, 345, 433), (363, 418, 419), (434, 344, 345), (364, 418, 363), (435, 344, 434), (364, 417, 418), (436, 344, 435), (364, 416, 417), (436, 343, 344), (365, 416, 364), (437, 343, 436), (365, 415, 416), (437, 342, 343), (366, 415, 365), (390, 342, 437), (366, 414, 415), (367, 414, 366), (367, 413, 414), (391, 342, 390), (391, 389, 342), (392, 389, 391), (367, 412, 413), (392, 388, 389), (368, 412, 367), (393, 388, 392), (368, 411, 412), (393, 387, 388), (369, 411, 368), (394, 387, 393), (369, 410, 411), (395, 387, 394), (369, 409, 410), (395, 386, 387), (370, 409, 369), (396, 386, 395), (370, 408, 409), (396, 385, 386), (371, 408, 370), (397, 385, 396), (371, 407, 408), (398, 385, 397), (371, 406, 407), (398, 384, 385), (372, 406, 371), (399, 384, 398), (372, 405, 406), (400, 384, 399), (372, 404, 405), (401, 384, 400), (372, 403, 404), (401, 383, 384), (373, 403, 372), (402, 383, 401), (373, 402, 403), (373, 383, 402), (373, 382, 383), (374, 382, 373), (374, 381, 382), (375, 381, 374), (375, 380, 381), (376, 380, 375), (376, 379, 380), (377, 379, 376), (377, 378, 379), (440, 438, 439), (440, 441, 438), (448, 446, 447), (448, 445, 446), (442, 445, 448), (442, 444, 445), (443, 444, 442), (466, 464, 465), (466, 463, 464), (467, 463, 466), (467, 462, 463), (468, 462, 467), (468, 461, 462), (469, 461, 468), (469, 460, 461), (470, 460, 469), (470, 459, 460), (471, 459, 470), (471, 458, 459), (472, 458, 471), (472, 457, 458), (473, 457, 472), (473, 456, 457), (474, 456, 473), (474, 455, 456), (475, 455, 474), (475, 454, 455), (476, 454, 475), (476, 453, 454), (477, 453, 476), (478, 453, 477), (478, 500, 453), (478, 499, 500), (479, 499, 478), (479, 498, 499), (480, 498, 479), (480, 497, 498), (481, 497, 480), (481, 496, 497), (482, 496, 481), (482, 495, 496), (483, 495, 482), (483, 494, 495), (484, 494, 483), (484, 493, 494), (485, 493, 484), (485, 492, 493), (486, 492, 485), (486, 491, 492), (487, 491, 486), (487, 490, 491), (488, 490, 487), (488, 489, 490), (451, 449, 450), (451, 452, 449), (574, 572, 573), (575, 572, 574), (575, 571, 572), (576, 571, 575), (576, 570, 571), (577, 570, 576), (578, 570, 577), (578, 569, 570), (579, 569, 578), (579, 568, 569), (580, 568, 579), (580, 567, 568), (581, 567, 580), (581, 566, 567), (582, 566, 581), (583, 566, 582), (583, 565, 566), (584, 565, 583), (584, 564, 565), (585, 564, 584), (585, 563, 564), (586, 563, 585), (586, 562, 563), (587, 562, 586), (588, 562, 587), (588, 561, 562), (589, 561, 588), (590, 561, 589), (590, 560, 561), (591, 560, 590), (592, 560, 591), (593, 560, 592), (594, 560, 593), (594, 559, 560), (595, 559, 594), (596, 559, 595), (597, 559, 596), (598, 559, 597), (598, 558, 559), (599, 558, 598), (600, 558, 599), (600, 557, 558), (601, 557, 600), (602, 557, 601), (602, 556, 557), (603, 556, 602), (603, 555, 556), (604, 555, 603), (605, 555, 604), (605, 554, 555), (606, 554, 605), (607, 554, 606), (607, 553, 554), (608, 553, 607), (608, 552, 553), (609, 552, 608), (609, 551, 552), (549, 551, 609), (549, 550, 551), (514, 512, 513), (514, 511, 512), (515, 511, 514), (515, 510, 511), (516, 510, 515), (516, 509, 510), (517, 509, 516), (517, 508, 509), (518, 508, 517), (518, 507, 508), (519, 507, 518), (519, 506, 507), (520, 506, 519), (520, 505, 506), (521, 505, 520), (521, 504, 505), (522, 504, 521), (522, 503, 504), (523, 503, 522), (523, 502, 503), (524, 502, 523), (524, 501, 502), (525, 501, 524), (526, 501, 525), (526, 548, 501), (526, 547, 548), (527, 547, 526), (527, 546, 547), (528, 546, 527), (528, 545, 546), (529, 545, 528), (529, 544, 545), (530, 544, 529), (530, 543, 544), (531, 543, 530), (531, 542, 543), (532, 542, 531), (532, 541, 542), (533, 541, 532), (533, 540, 541), (534, 540, 533), (534, 539, 540), (535, 539, 534), (535, 538, 539), (536, 538, 535), (536, 537, 538), (623, 621, 622), (623, 620, 621), (624, 620, 623), (624, 619, 620), (625, 619, 624), (625, 618, 619), (626, 618, 625), (626, 617, 618), (627, 617, 626), (627, 616, 617), (628, 694, 627), (694, 616, 627), (628, 693, 694), (695, 616, 694), (696, 616, 695), (628, 692, 693), (696, 615, 616), (629, 692, 628), (697, 615, 696), (629, 691, 692), (698, 615, 697), (629, 690, 691), (699, 615, 698), (629, 689, 690), (699, 614, 615), (630, 689, 629), (700, 614, 699), (630, 688, 689), (701, 614, 700), (630, 687, 688), (701, 613, 614), (631, 687, 630), (702, 613, 701), (631, 686, 687), (702, 612, 613), (632, 686, 631), (703, 612, 702), (632, 685, 686), (704, 612, 703), (632, 684, 685), (704, 611, 612), (633, 684, 632), (705, 611, 704), (633, 683, 684), (705, 610, 611), (634, 683, 633), (658, 610, 705), (634, 682, 683), (635, 682, 634), (635, 681, 682), (659, 610, 658), (659, 657, 610), (660, 657, 659), (635, 680, 681), (660, 656, 657), (636, 680, 635), (661, 656, 660), (636, 679, 680), (661, 655, 656), (637, 679, 636), (662, 655, 661), (637, 678, 679), (663, 655, 662), (637, 677, 678), (663, 654, 655), (638, 677, 637), (664, 654, 663), (638, 676, 677), (664, 653, 654), (639, 676, 638), (665, 653, 664), (639, 675, 676), (666, 653, 665), (639, 674, 675), (666, 652, 653), (640, 674, 639), (667, 652, 666), (640, 673, 674), (668, 652, 667), (640, 672, 673), (669, 652, 668), (640, 671, 672), (669, 651, 652), (641, 671, 640), (670, 651, 669), (641, 670, 671), (641, 651, 670), (641, 650, 651), (642, 650, 641), (642, 649, 650), (643, 649, 642), (643, 648, 649), (644, 648, 643), (644, 647, 648), (645, 647, 644), (645, 646, 647), (711, 713, 710), (711, 712, 713), (707, 709, 706), (707, 708, 709), (731, 729, 730), (731, 728, 729), (732, 728, 731), (732, 727, 728), (733, 727, 732), (733, 726, 727), (734, 726, 733), (734, 725, 726), (735, 725, 734), (735, 724, 725), (736, 724, 735), (736, 723, 724), (737, 723, 736), (737, 722, 723), (738, 722, 737), (738, 721, 722), (739, 721, 738), (739, 720, 721), (740, 720, 739), (740, 719, 720), (741, 719, 740), (741, 718, 719), (742, 718, 741), (743, 718, 742), (743, 765, 718), (743, 764, 765), (744, 764, 743), (744, 763, 764), (745, 763, 744), (745, 762, 763), (746, 762, 745), (746, 761, 762), (747, 761, 746), (747, 760, 761), (748, 760, 747), (748, 759, 760), (749, 759, 748), (749, 758, 759), (750, 758, 749), (750, 757, 758), (751, 757, 750), (751, 756, 757), (752, 756, 751), (752, 755, 756), (753, 755, 752), (753, 754, 755), (716, 714, 715), (716, 717, 714), (767, 823, 766), (767, 822, 823), (767, 821, 822), (768, 821, 767), (769, 821, 768), (770, 820, 769), (820, 821, 769), (770, 819, 820), (770, 818, 819), (771, 818, 770), (771, 817, 818), (771, 816, 817), (772, 816, 771), (772, 815, 816), (796, 794, 795), (797, 794, 796), (772, 814, 815), (798, 794, 797), (773, 814, 772), (773, 813, 814), (799, 794, 798), (800, 794, 799), (773, 812, 813), (801, 794, 800), (773, 811, 812), (802, 794, 801), (773, 810, 811), (803, 794, 802), (774, 810, 773), (804, 794, 803), (774, 809, 810), (805, 794, 804), (774, 808, 809), (806, 794, 805), (774, 807, 808), (807, 794, 806), (774, 794, 807), (775, 794, 774), (776, 794, 775), (777, 794, 776), (777, 793, 794), (778, 793, 777), (778, 792, 793), (778, 791, 792), (779, 791, 778), (779, 790, 791), (779, 789, 790), (779, 788, 789), (780, 788, 779), (780, 787, 788), (780, 786, 787), (781, 786, 780), (781, 785, 786), (781, 784, 785), (782, 784, 781), (782, 783, 784), (868, 866, 867), (869, 866, 868), (869, 865, 866), (870, 865, 869), (871, 865, 870), (871, 864, 865), (872, 864, 871), (826, 824, 825), (826, 880, 824), (872, 863, 864), (873, 863, 872), (874, 863, 873), (874, 862, 863), (875, 862, 874), (875, 861, 862), (876, 861, 875), (877, 861, 876), (877, 860, 861), (878, 860, 877), (879, 860, 878), (879, 840, 860), (840, 859, 860), (826, 879, 880), (826, 828, 879), (828, 829, 879), (829, 830, 879), (830, 831, 879), (831, 832, 879), (832, 833, 879), (833, 834, 879), (834, 835, 879), (835, 836, 879), (836, 837, 879), (837, 838, 879), (838, 839, 879), (839, 840, 879), (841, 859, 840), (842, 859, 841), (843, 859, 842), (844, 859, 843), (844, 858, 859), (845, 858, 844), (846, 858, 845), (847, 858, 846), (847, 857, 858), (848, 857, 847), (849, 857, 848), (849, 856, 857), (850, 856, 849), (826, 827, 828), (851, 856, 850), (851, 855, 856), (852, 855, 851), (853, 855, 852), (853, 854, 855), (898, 896, 897), (898, 895, 896), (899, 895, 898), (899, 894, 895), (900, 894, 899), (900, 893, 894), (901, 893, 900), (901, 892, 893), (902, 892, 901), (902, 891, 892), (903, 891, 902), (903, 890, 891), (904, 890, 903), (904, 889, 890), (905, 889, 904), (905, 888, 889), (906, 888, 905), (906, 887, 888), (907, 887, 906), (907, 886, 887), (908, 886, 907), (908, 885, 886), (909, 885, 908), (910, 885, 909), (910, 932, 885), (910, 931, 932), (911, 931, 910), (911, 930, 931), (912, 930, 911), (912, 929, 930), (913, 929, 912), (913, 928, 929), (914, 928, 913), (914, 927, 928), (915, 927, 914), (915, 926, 927), (916, 926, 915), (916, 925, 926), (917, 925, 916), (917, 924, 925), (918, 924, 917), (918, 923, 924), (919, 923, 918), (919, 922, 923), (920, 922, 919), (920, 921, 922), (883, 881, 882), (883, 884, 881), (947, 945, 946), (947, 944, 945), (948, 944, 947), (948, 943, 944), (949, 943, 948), (949, 942, 943), (950, 942, 949), (950, 941, 942), (951, 941, 950), (951, 940, 941), (952, 940, 951), (952, 939, 940), (952, 938, 939), (953, 938, 952), (953, 937, 938), (954, 937, 953), (954, 936, 937), (955, 936, 954), (955, 935, 936), (956, 935, 955), (956, 934, 935), (957, 934, 956), (957, 933, 934), (958, 933, 957), (959, 933, 958), (959, 982, 933), (960, 982, 959), (960, 981, 982), (961, 981, 960), (961, 980, 981), (962, 980, 961), (962, 979, 980), (963, 979, 962), (963, 978, 979), (964, 978, 963), (964, 977, 978), (965, 977, 964), (965, 976, 977), (965, 975, 976), (966, 975, 965), (966, 974, 975), (967, 974, 966), (967, 973, 974), (968, 973, 967), (968, 972, 973), (969, 972, 968), (969, 971, 972), (970, 971, 969), (1024, 1022, 1023), (1024, 1021, 1022), (1025, 1021, 1024), (1025, 1020, 1021), (1026, 1020, 1025), (1026, 1019, 1020), (1026, 1018, 1019), (1027, 1018, 1026), (1027, 1017, 1018), (984, 1037, 983), (984, 1036, 1037), (1028, 1017, 1027), (1028, 1016, 1017), (1028, 1015, 1016), (1029, 1015, 1028), (1029, 1014, 1015), (1030, 1014, 1029), (1030, 1013, 1014), (1030, 1012, 1013), (1031, 1012, 1030), (1031, 1011, 1012), (1032, 1011, 1031), (1032, 1001, 1011), (1001, 1002, 1011), (1002, 1003, 1011), (1003, 1004, 1011), (1004, 1005, 1011), (1005, 1006, 1011), (1006, 1007, 1011), (1007, 1008, 1011), (1008, 1009, 1011), (1009, 1010, 1011), (1033, 999, 1032), (999, 1000, 1032), (1000, 1001, 1032), (1034, 997, 1033), (997, 998, 1033), (998, 999, 1033), (1034, 996, 997), (1034, 995, 996), (1035, 995, 1034), (1035, 994, 995), (1035, 993, 994), (984, 1035, 1036), (984, 989, 1035), (989, 990, 1035), (990, 991, 1035), (991, 992, 1035), (992, 993, 1035), (984, 988, 989), (984, 987, 988), (984, 986, 987), (984, 985, 986), (1039, 1085, 1038), (1039, 1084, 1085), (1040, 1084, 1039), (1040, 1083, 1084), (1041, 1083, 1040), (1041, 1082, 1083), (1042, 1082, 1041), (1042, 1081, 1082), (1043, 1081, 1042), (1043, 1080, 1081), (1044, 1080, 1043), (1044, 1079, 1080), (1045, 1086, 1044), (1086, 1079, 1044), (1045, 1133, 1086), (1087, 1079, 1086), (1088, 1079, 1087), (1045, 1132, 1133), (1045, 1131, 1132), (1089, 1079, 1088), (1089, 1078, 1079), (1046, 1131, 1045), (1046, 1130, 1131), (1090, 1078, 1089), (1046, 1129, 1130), (1091, 1078, 1090), (1046, 1128, 1129), (1092, 1078, 1091), (1092, 1077, 1078), (1047, 1128, 1046), (1047, 1127, 1128), (1093, 1077, 1092), (1047, 1126, 1127), (1094, 1077, 1093), (1094, 1076, 1077), (1048, 1126, 1047), (1048, 1125, 1126), (1095, 1076, 1094), (1095, 1075, 1076), (1049, 1125, 1048), (1049, 1124, 1125), (1096, 1075, 1095), (1049, 1123, 1124), (1097, 1075, 1096), (1097, 1074, 1075), (1050, 1123, 1049), (1050, 1122, 1123), (1098, 1074, 1097), (1051, 1122, 1050), (1051, 1121, 1122), (1098, 1073, 1074), (1099, 1073, 1098), (1051, 1120, 1121), (1100, 1073, 1099), (1052, 1120, 1051), (1100, 1072, 1073), (1052, 1119, 1120), (1101, 1072, 1100), (1052, 1118, 1119), (1053, 1118, 1052), (1102, 1072, 1101), (1102, 1071, 1072), (1053, 1117, 1118), (1103, 1071, 1102), (1054, 1117, 1053), (1103, 1070, 1071), (1054, 1116, 1117), (1104, 1070, 1103), (1054, 1115, 1116), (1105, 1070, 1104), (1055, 1115, 1054), (1105, 1069, 1070), (1055, 1114, 1115), (1106, 1069, 1105), (1055, 1113, 1114), (1107, 1069, 1106), (1055, 1112, 1113), (1108, 1069, 1107), (1056, 1112, 1055), (1108, 1068, 1069), (1056, 1111, 1112), (1109, 1068, 1108), (1056, 1110, 1111), (1110, 1068, 1109), (1056, 1068, 1110), (1057, 1068, 1056), (1057, 1067, 1068), (1058, 1067, 1057), (1058, 1066, 1067), (1059, 1066, 1058), (1059, 1065, 1066), (1060, 1065, 1059), (1060, 1064, 1065), (1061, 1064, 1060), (1061, 1063, 1064), (1062, 1063, 1061), (1139, 1137, 1138), (1139, 1136, 1137), (1140, 1136, 1139), (1140, 1135, 1136), (1141, 1135, 1140), (1141, 1134, 1135), (1142, 1134, 1141), (1142, 1193, 1134), (1143, 1193, 1142), (1144, 1193, 1143), (1145, 1193, 1144), (1146, 1190, 1145), (1190, 1191, 1145), (1191, 1192, 1145), (1192, 1193, 1145), (1147, 1188, 1146), (1188, 1189, 1146), (1189, 1190, 1146), (1148, 1186, 1147), (1186, 1187, 1147), (1187, 1188, 1147), (1149, 1185, 1148), (1185, 1186, 1148), (1150, 1182, 1149), (1182, 1183, 1149), (1183, 1184, 1149), (1184, 1185, 1149), (1151, 1181, 1150), (1181, 1182, 1150), (1151, 1180, 1181), (1151, 1179, 1180), (1151, 1178, 1179), (1152, 1178, 1151), (1152, 1177, 1178), (1152, 1176, 1177), (1153, 1176, 1152), (1153, 1175, 1176), (1153, 1174, 1175), (1154, 1174, 1153), (1154, 1173, 1174), (1155, 1173, 1154), (1155, 1172, 1173), (1156, 1172, 1155), (1156, 1171, 1172), (1156, 1170, 1171), (1157, 1170, 1156), (1157, 1169, 1170), (1158, 1169, 1157), (1158, 1168, 1169), (1159, 1168, 1158), (1161, 1159, 1160), (1161, 1168, 1159), (1161, 1167, 1168), (1161, 1166, 1167), (1162, 1166, 1161), (1163, 1165, 1162), (1165, 1166, 1162), (1163, 1164, 1165), (1196, 1197, 1195, 1194)])
me_mesh_005.polygons.foreach_set('material_index', [0, 0, 0, 0, 0, 0, 0, 0, 0, 0, 0, 0, 0, 0, 0, 0, 0, 0, 0, 0, 0, 0, 0, 0, 0, 0, 0, 0, 0, 0, 0, 0, 0, 0, 0, 0, 0, 0, 0, 0, 0, 0, 0, 0, 0, 0, 0, 0, 0, 0, 0, 0, 0, 0, 0, 0, 0, 0, 0, 0, 0, 0, 0, 0, 0, 0, 0, 0, 0, 0, 0, 0, 0, 0, 0, 0, 0, 0, 0, 0, 0, 0, 0, 0, 0, 0, 0, 0, 0, 0, 0, 0, 0, 0, 0, 0, 0, 0, 0, 0, 0, 0, 0, 0, 0, 0, 0, 0, 0, 0, 0, 0, 0, 0, 0, 0, 0, 0, 0, 0, 0, 0, 0, 0, 0, 0, 0, 0, 0, 0, 0, 0, 0, 0, 0, 0, 0, 0, 0, 0, 0, 0, 0, 0, 0, 0, 0, 0, 0, 0, 0, 0, 0, 0, 0, 0, 0, 0, 0, 0, 0, 0, 0, 0, 0, 0, 0, 0, 0, 0, 0, 0, 0, 0, 0, 0, 0, 0, 0, 0, 0, 0, 0, 0, 0, 0, 0, 0, 0, 0, 0, 0, 0, 0, 0, 0, 0, 0, 0, 0, 0, 0, 0, 0, 0, 0, 0, 0, 0, 0, 0, 0, 0, 0, 0, 0, 0, 0, 0, 0, 0, 0, 0, 0, 0, 0, 0, 0, 0, 0, 0, 0, 0, 0, 0, 0, 0, 0, 0, 0, 0, 0, 0, 0, 0, 0, 0, 0, 0, 0, 0, 0, 0, 0, 0, 0, 0, 0, 0, 0, 0, 0, 0, 0, 0, 0, 0, 0, 0, 0, 0, 0, 0, 0, 0, 0, 0, 0, 0, 0, 0, 0, 0, 0, 0, 0, 0, 0, 0, 0, 0, 0, 0, 0, 0, 0, 0, 0, 0, 0, 0, 0, 0, 0, 0, 0, 0, 0, 0, 0, 0, 0, 0, 0, 0, 0, 0, 0, 0, 0, 0, 0, 0, 0, 0, 0, 0, 0, 0, 0, 0, 0, 0, 0, 0, 0, 0, 0, 0, 0, 0, 0, 0, 0, 0, 0, 0, 0, 0, 0, 0, 0, 0, 0, 0, 0, 0, 0, 0, 0, 0, 0, 0, 0, 0, 0, 0, 0, 0, 0, 0, 0, 0, 0, 0, 0, 0, 0, 0, 0, 0, 0, 0, 0, 0, 0, 0, 0, 0, 0, 0, 0, 0, 0, 0, 0, 0, 0, 0, 0, 0, 0, 0, 0, 0, 0, 0, 0, 0, 0, 0, 0, 0, 0, 0, 0, 0, 0, 0, 0, 0, 0, 0, 0, 0, 0, 0, 0, 0, 0, 0, 0, 0, 0, 0, 0, 0, 0, 0, 0, 0, 0, 0, 0, 0, 0, 0, 0, 0, 0, 0, 0, 0, 0, 0, 0, 0, 0, 0, 0, 0, 0, 0, 0, 0, 0, 0, 0, 0, 0, 0, 0, 0, 0, 0, 0, 0, 0, 0, 0, 0, 0, 0, 0, 0, 0, 0, 0, 0, 0, 0, 0, 0, 0, 0, 0, 0, 0, 0, 0, 0, 0, 0, 0, 0, 0, 0, 0, 0, 0, 0, 0, 0, 0, 0, 0, 0, 0, 0, 0, 0, 0, 0, 0, 0, 0, 0, 0, 0, 0, 0, 0, 0, 0, 0, 0, 0, 0, 0, 0, 0, 0, 0, 0, 0, 0, 0, 0, 0, 0, 0, 0, 0, 0, 0, 0, 0, 0, 0, 0, 0, 0, 0, 0, 0, 0, 0, 0, 0, 0, 0, 0, 0, 0, 0, 0, 0, 0, 0, 0, 0, 0, 0, 0, 0, 0, 0, 0, 0, 0, 0, 0, 0, 0, 0, 0, 0, 0, 0, 0, 0, 0, 0, 0, 0, 0, 0, 0, 0, 0, 0, 0, 0, 0, 0, 0, 0, 0, 0, 0, 0, 0, 0, 0, 0, 0, 0, 0, 0, 0, 0, 0, 0, 0, 0, 0, 0, 0, 0, 0, 0, 0, 0, 0, 0, 0, 0, 0, 0, 0, 0, 0, 0, 0, 0, 0, 0, 0, 0, 0, 0, 0, 0, 0, 0, 0, 0, 0, 0, 0, 0, 0, 0, 0, 0, 0, 0, 0, 0, 0, 0, 0, 0, 0, 0, 0, 0, 0, 0, 0, 0, 0, 0, 0, 0, 0, 0, 0, 0, 0, 0, 0, 0, 0, 0, 0, 0, 0, 0, 0, 0, 0, 0, 0, 0, 0, 0, 0, 0, 0, 0, 0, 0, 0, 0, 0, 0, 0, 0, 0, 0, 0, 0, 0, 0, 0, 0, 0, 0, 0, 0, 0, 0, 0, 0, 0, 0, 0, 0, 0, 0, 0, 0, 0, 0, 0, 0, 0, 0, 0, 0, 0, 0, 0, 0, 0, 0, 0, 0, 0, 0, 0, 0, 0, 0, 0, 0, 0, 0, 0, 0, 0, 0, 0, 0, 0, 0, 0, 0, 0, 0, 0, 0, 0, 0, 0, 0, 0, 0, 0, 0, 0, 0, 0, 0, 0, 0, 0, 0, 0, 0, 0, 0, 0, 0, 0, 0, 0, 0, 0, 0, 0, 0, 0, 0, 0, 0, 0, 0, 0, 0, 0, 0, 0, 0, 0, 0, 0, 0, 0, 0, 0, 0, 0, 0, 0, 0, 0, 0, 0, 0, 0, 0, 0, 0, 0, 0, 0, 0, 0, 0, 0, 0, 0, 0, 0, 0, 0, 0, 0, 0, 0, 0, 0, 0, 0, 0, 0, 0, 0, 0, 0, 0, 0, 0, 0, 0, 0, 0, 0, 0, 0, 0, 0, 0, 0, 0, 0, 0, 0, 0, 0, 0, 0, 0, 0, 0, 0, 0, 0, 0, 0, 0, 0, 0, 0, 0, 0, 0, 0, 0, 0, 0, 0, 0, 0, 0, 0, 0, 0, 0, 0, 0, 0, 0, 0, 0, 0, 0, 0, 0, 0, 0, 0, 0, 0, 0, 0, 0, 0, 0, 0, 0, 0, 0, 0, 0, 0, 0, 0, 0, 0, 0, 0, 0, 0, 0, 0, 0, 0, 0, 0, 0, 0, 0, 0, 0, 0, 0, 0, 0, 0, 0, 0, 0, 0, 0, 0, 0, 0, 0, 0, 0, 0, 0, 0, 0, 0, 0, 0, 0, 0, 0, 0, 0, 0, 0, 0, 0, 0, 0, 0, 0, 0, 0, 0, 0, 0, 0, 0, 0, 0, 0, 0, 0, 0, 0, 0, 0, 0, 0, 0, 0, 0, 0, 0, 0, 0, 0, 0, 0, 0, 0, 0, 0, 0, 0, 0, 0, 0, 0, 0, 0, 0, 0, 0, 0, 0, 0, 0, 0, 0, 0, 0, 0, 0, 0, 0, 0, 0, 0, 0, 0, 0, 0, 0, 0, 0, 0, 0, 0, 0, 0, 0, 0, 0, 0, 0, 0, 0, 0, 0, 0, 0, 0, 0, 0, 0, 0, 0, 0, 0, 0, 0, 0, 0, 0, 0, 0, 0, 0, 0, 0, 0, 0, 0, 0, 0, 0, 0, 0, 0, 0, 0, 0, 0, 0, 0, 0, 0, 0, 0, 0, 0, 0, 0, 0, 0, 0, 0, 0, 0, 0, 0, 1])
me_mesh_005.materials.append(mat_material_009)
me_mesh_005.materials.append(mat_material_010)
me_mesh_005.use_remesh_preserve_volume = False
me_mesh_005.use_remesh_preserve_attributes = False
me_mesh_005.use_mirror_vertex_groups = False
me_mesh_005.update()

# ---- objects
ob_text_005 = bpy.data.objects.new('Text.005', me_mesh_005)

# ---- transforms, parenting, visibility, modifiers, constraints
ob_text_005.location = (-4.341, 6.375, 0.0)
ob_text_005.lineart.crease_threshold = 0.0

# ---- collection membership
col_collection_1.objects.link(ob_text_005)

# ---- scene / render settings (as saved in the file)
scene.frame_start = 1; scene.frame_end = 250; scene.frame_set(1)
scene.render.engine = 'BLENDER_EEVEE_NEXT'
scene.render.resolution_percentage = 50
scene.render.dither_intensity = 0.0
scene.cycles.use_denoising = False
scene.cycles.samples = 128
scene.cycles.sampling_pattern = 'TABULATED_SOBOL'
scene.cycles.light_sampling_threshold = 0.0
scene.cycles.use_adaptive_sampling = False
scene.cycles.use_light_tree = False
scene.cycles.blur_glossy = 0.0
scene.cycles.sample_clamp_indirect = 0.0
scene.view_settings.view_transform = 'Standard'
bpy.context.view_layer.update()

# ---- added for rendering (the .blend has no active camera and no usable light): camera, sun
cam_auto = bpy.data.cameras.new('AutoCamera')
cam_auto.lens = 50.0
cam_auto.sensor_width = 36.0
cam_auto.clip_end = 1000.0
ob_auto_camera = bpy.data.objects.new('AutoCamera', cam_auto)
scene.collection.objects.link(ob_auto_camera)
ob_auto_camera.location = (12.2635, -13.557, 9.1212)
ob_auto_camera.rotation_euler = (1.09748, -7.21219e-08, 0.694738)
scene.camera = ob_auto_camera
light_auto_sun = bpy.data.lights.new('AutoSun', 'SUN')
light_auto_sun.energy = 3.0
light_auto_sun.angle = 0.0523599
ob_auto_sun = bpy.data.objects.new('AutoSun', light_auto_sun)
scene.collection.objects.link(ob_auto_sun)
ob_auto_sun.rotation_euler = (0.872665, 0.174533, 0.523599)
bpy.context.view_layer.update()

